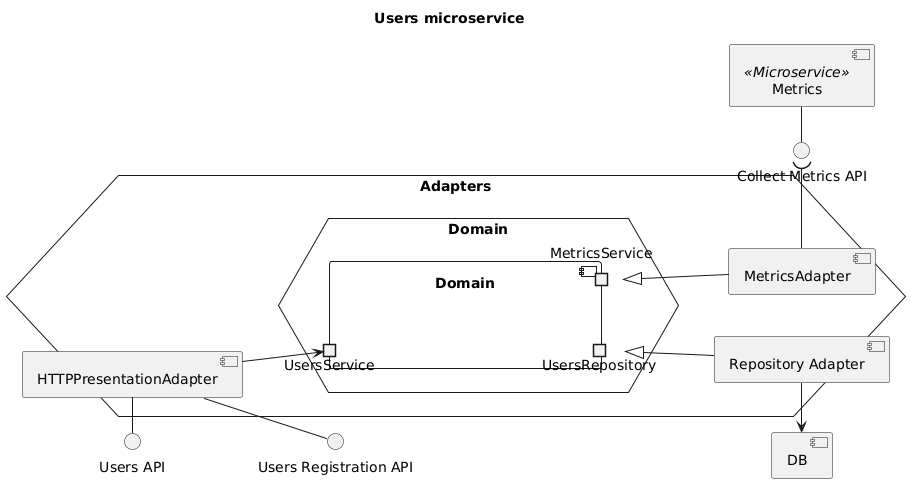

The diagram above was rendered by PlantUML. Its source (embedded in the PNG):
@startuml users-components

title "Users microservice"

left to right direction

component "DB"
interface "Users API" as UsersAPI
interface "Users Registration API" as UsersRegistrationAPI
interface "Collect Metrics API" as CollectMetricsAPI

hexagon Adapters {
    hexagon Domain as DomainHex {
        component Domain {
            portout "UsersRepository" as Repo
            portout MetricsService
            portin UsersService
        }
    }

    component "Repository Adapter" as RepoAdapter
    RepoAdapter -u-|> Repo
    RepoAdapter -l-> DB

    component MetricsAdapter
    MetricsAdapter -u-|> MetricsService
    MetricsAdapter -r-( CollectMetricsAPI

    component "HTTPPresentationAdapter" as HTTPAdapter
    HTTPAdapter -d-> UsersService
    HTTPAdapter -() UsersAPI
    HTTPAdapter -() UsersRegistrationAPI
    ' just for layout
    UsersAPI -[hidden]-> UsersRegistrationAPI
}

component "Metrics" as Metrics <<Microservice>>
Metrics -r-() CollectMetricsAPI

@enduml